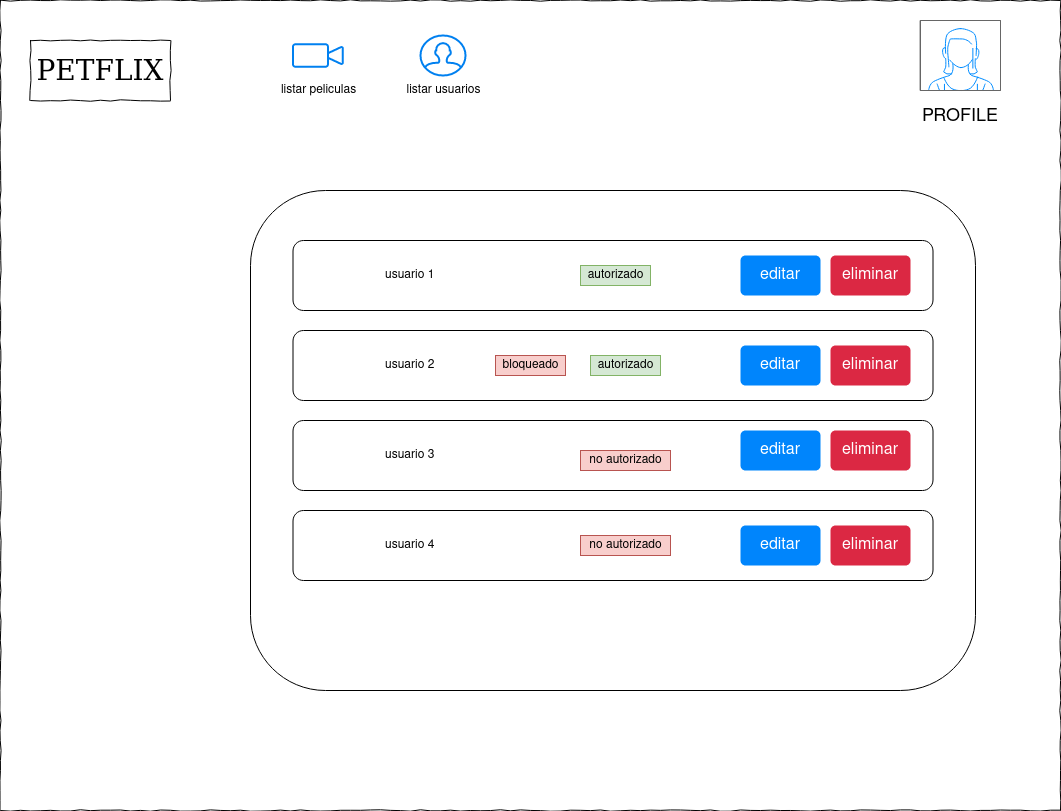

The diagram above was exported from draw.io. Its source (the exported page's mxGraphModel, read from the mxfile embedded in the PNG):
<mxGraphModel dx="1422" dy="767" grid="1" gridSize="10" guides="1" tooltips="1" connect="1" arrows="1" fold="1" page="1" pageScale="1" pageWidth="850" pageHeight="1100" math="0" shadow="0">
  <root>
    <mxCell id="KCuhl4u1vpnwB1PPrfXR-0" />
    <mxCell id="KCuhl4u1vpnwB1PPrfXR-1" parent="KCuhl4u1vpnwB1PPrfXR-0" />
    <mxCell id="o1X83N5EgSmeh00XsK1p-0" value="" style="whiteSpace=wrap;html=1;rounded=0;shadow=0;labelBackgroundColor=none;strokeColor=#000000;strokeWidth=1;fillColor=none;fontFamily=Verdana;fontSize=12;fontColor=#000000;align=center;comic=1;" parent="KCuhl4u1vpnwB1PPrfXR-1" vertex="1">
      <mxGeometry x="20" y="40" width="1060" height="810" as="geometry" />
    </mxCell>
    <mxCell id="8Tei26gGsdK9u4spqUmm-0" value="" style="verticalLabelPosition=bottom;shadow=0;dashed=0;align=center;html=1;verticalAlign=top;strokeWidth=1;shape=mxgraph.mockup.containers.userFemale;strokeColor=#666666;strokeColor2=#008cff;" parent="KCuhl4u1vpnwB1PPrfXR-1" vertex="1">
      <mxGeometry x="940" y="60" width="80" height="70" as="geometry" />
    </mxCell>
    <mxCell id="JLExk3I-oT9T_krXz2jy-0" value="&lt;font style=&quot;font-size: 18px&quot;&gt;PROFILE&lt;/font&gt;" style="text;html=1;strokeColor=none;fillColor=none;align=center;verticalAlign=middle;whiteSpace=wrap;rounded=0;fontSize=26;fontColor=#000000;" parent="KCuhl4u1vpnwB1PPrfXR-1" vertex="1">
      <mxGeometry x="950" y="140" width="60" height="30" as="geometry" />
    </mxCell>
    <mxCell id="nIRi8s7MnIy7FhdX5ayg-0" value="PETFLIX" style="whiteSpace=wrap;html=1;rounded=0;shadow=0;labelBackgroundColor=none;strokeWidth=1;fontFamily=Verdana;fontSize=28;align=center;comic=1;" parent="KCuhl4u1vpnwB1PPrfXR-1" vertex="1">
      <mxGeometry x="50" y="80" width="140" height="60" as="geometry" />
    </mxCell>
    <mxCell id="pzFtN4531ZCz0MZhWeBH-4" value="" style="rounded=1;whiteSpace=wrap;html=1;" parent="KCuhl4u1vpnwB1PPrfXR-1" vertex="1">
      <mxGeometry x="270" y="230" width="725" height="500" as="geometry" />
    </mxCell>
    <mxCell id="pzFtN4531ZCz0MZhWeBH-5" value="&amp;nbsp;&amp;nbsp;&amp;nbsp;&amp;nbsp;&amp;nbsp;&amp;nbsp;&amp;nbsp;&amp;nbsp;&amp;nbsp;&amp;nbsp;&amp;nbsp;&amp;nbsp;&amp;nbsp;&amp;nbsp;&amp;nbsp;&amp;nbsp;&amp;nbsp;&amp;nbsp;&amp;nbsp;&amp;nbsp;&amp;nbsp;&amp;nbsp;&amp;nbsp;&amp;nbsp;&amp;nbsp;&amp;nbsp; usuario 1" style="rounded=1;whiteSpace=wrap;html=1;align=left;" parent="KCuhl4u1vpnwB1PPrfXR-1" vertex="1">
      <mxGeometry x="312.5" y="280" width="640" height="70" as="geometry" />
    </mxCell>
    <mxCell id="RJbSI1nXIjKz74TKC_K0-0" value="editar" style="html=1;shadow=0;dashed=0;shape=mxgraph.bootstrap.rrect;rSize=5;strokeColor=none;strokeWidth=1;fillColor=#0085FC;fontColor=#FFFFFF;whiteSpace=wrap;align=center;verticalAlign=middle;spacingLeft=0;fontStyle=0;fontSize=16;spacing=5;" parent="KCuhl4u1vpnwB1PPrfXR-1" vertex="1">
      <mxGeometry x="760" y="295" width="80" height="40" as="geometry" />
    </mxCell>
    <mxCell id="RJbSI1nXIjKz74TKC_K0-1" value="eliminar" style="html=1;shadow=0;dashed=0;shape=mxgraph.bootstrap.rrect;rSize=5;strokeColor=none;strokeWidth=1;fillColor=#DB2843;fontColor=#FFFFFF;whiteSpace=wrap;align=center;verticalAlign=middle;spacingLeft=0;fontStyle=0;fontSize=16;spacing=5;" parent="KCuhl4u1vpnwB1PPrfXR-1" vertex="1">
      <mxGeometry x="850" y="295" width="80" height="40" as="geometry" />
    </mxCell>
    <mxCell id="RJbSI1nXIjKz74TKC_K0-2" value="&amp;nbsp;&amp;nbsp;&amp;nbsp;&amp;nbsp;&amp;nbsp;&amp;nbsp;&amp;nbsp;&amp;nbsp;&amp;nbsp;&amp;nbsp;&amp;nbsp;&amp;nbsp;&amp;nbsp;&amp;nbsp;&amp;nbsp;&amp;nbsp;&amp;nbsp;&amp;nbsp;&amp;nbsp;&amp;nbsp;&amp;nbsp;&amp;nbsp;&amp;nbsp;&amp;nbsp;&amp;nbsp;&amp;nbsp; usuario 2" style="rounded=1;whiteSpace=wrap;html=1;align=left;" parent="KCuhl4u1vpnwB1PPrfXR-1" vertex="1">
      <mxGeometry x="312.5" y="370" width="640" height="70" as="geometry" />
    </mxCell>
    <mxCell id="RJbSI1nXIjKz74TKC_K0-3" value="editar" style="html=1;shadow=0;dashed=0;shape=mxgraph.bootstrap.rrect;rSize=5;strokeColor=none;strokeWidth=1;fillColor=#0085FC;fontColor=#FFFFFF;whiteSpace=wrap;align=center;verticalAlign=middle;spacingLeft=0;fontStyle=0;fontSize=16;spacing=5;" parent="KCuhl4u1vpnwB1PPrfXR-1" vertex="1">
      <mxGeometry x="760" y="385" width="80" height="40" as="geometry" />
    </mxCell>
    <mxCell id="RJbSI1nXIjKz74TKC_K0-4" value="eliminar" style="html=1;shadow=0;dashed=0;shape=mxgraph.bootstrap.rrect;rSize=5;strokeColor=none;strokeWidth=1;fillColor=#DB2843;fontColor=#FFFFFF;whiteSpace=wrap;align=center;verticalAlign=middle;spacingLeft=0;fontStyle=0;fontSize=16;spacing=5;" parent="KCuhl4u1vpnwB1PPrfXR-1" vertex="1">
      <mxGeometry x="850" y="385" width="80" height="40" as="geometry" />
    </mxCell>
    <mxCell id="RJbSI1nXIjKz74TKC_K0-5" value="&amp;nbsp;&amp;nbsp;&amp;nbsp;&amp;nbsp;&amp;nbsp;&amp;nbsp;&amp;nbsp;&amp;nbsp;&amp;nbsp;&amp;nbsp;&amp;nbsp;&amp;nbsp;&amp;nbsp;&amp;nbsp;&amp;nbsp;&amp;nbsp;&amp;nbsp;&amp;nbsp;&amp;nbsp;&amp;nbsp;&amp;nbsp;&amp;nbsp;&amp;nbsp;&amp;nbsp;&amp;nbsp;&amp;nbsp; usuario 3" style="rounded=1;whiteSpace=wrap;html=1;align=left;" parent="KCuhl4u1vpnwB1PPrfXR-1" vertex="1">
      <mxGeometry x="312.5" y="460" width="640" height="70" as="geometry" />
    </mxCell>
    <mxCell id="RJbSI1nXIjKz74TKC_K0-6" value="editar" style="html=1;shadow=0;dashed=0;shape=mxgraph.bootstrap.rrect;rSize=5;strokeColor=none;strokeWidth=1;fillColor=#0085FC;fontColor=#FFFFFF;whiteSpace=wrap;align=center;verticalAlign=middle;spacingLeft=0;fontStyle=0;fontSize=16;spacing=5;" parent="KCuhl4u1vpnwB1PPrfXR-1" vertex="1">
      <mxGeometry x="760" y="470" width="80" height="40" as="geometry" />
    </mxCell>
    <mxCell id="RJbSI1nXIjKz74TKC_K0-7" value="eliminar" style="html=1;shadow=0;dashed=0;shape=mxgraph.bootstrap.rrect;rSize=5;strokeColor=none;strokeWidth=1;fillColor=#DB2843;fontColor=#FFFFFF;whiteSpace=wrap;align=center;verticalAlign=middle;spacingLeft=0;fontStyle=0;fontSize=16;spacing=5;" parent="KCuhl4u1vpnwB1PPrfXR-1" vertex="1">
      <mxGeometry x="850" y="470" width="80" height="40" as="geometry" />
    </mxCell>
    <mxCell id="RJbSI1nXIjKz74TKC_K0-8" value="&amp;nbsp;&amp;nbsp;&amp;nbsp;&amp;nbsp;&amp;nbsp;&amp;nbsp;&amp;nbsp;&amp;nbsp;&amp;nbsp;&amp;nbsp;&amp;nbsp;&amp;nbsp;&amp;nbsp;&amp;nbsp;&amp;nbsp;&amp;nbsp;&amp;nbsp;&amp;nbsp;&amp;nbsp;&amp;nbsp;&amp;nbsp;&amp;nbsp;&amp;nbsp;&amp;nbsp;&amp;nbsp;&amp;nbsp; usuario 4" style="rounded=1;whiteSpace=wrap;html=1;align=left;" parent="KCuhl4u1vpnwB1PPrfXR-1" vertex="1">
      <mxGeometry x="312.5" y="550" width="640" height="70" as="geometry" />
    </mxCell>
    <mxCell id="RJbSI1nXIjKz74TKC_K0-9" value="editar" style="html=1;shadow=0;dashed=0;shape=mxgraph.bootstrap.rrect;rSize=5;strokeColor=none;strokeWidth=1;fillColor=#0085FC;fontColor=#FFFFFF;whiteSpace=wrap;align=center;verticalAlign=middle;spacingLeft=0;fontStyle=0;fontSize=16;spacing=5;" parent="KCuhl4u1vpnwB1PPrfXR-1" vertex="1">
      <mxGeometry x="760" y="565" width="80" height="40" as="geometry" />
    </mxCell>
    <mxCell id="RJbSI1nXIjKz74TKC_K0-10" value="eliminar" style="html=1;shadow=0;dashed=0;shape=mxgraph.bootstrap.rrect;rSize=5;strokeColor=none;strokeWidth=1;fillColor=#DB2843;fontColor=#FFFFFF;whiteSpace=wrap;align=center;verticalAlign=middle;spacingLeft=0;fontStyle=0;fontSize=16;spacing=5;" parent="KCuhl4u1vpnwB1PPrfXR-1" vertex="1">
      <mxGeometry x="850" y="565" width="80" height="40" as="geometry" />
    </mxCell>
    <mxCell id="EsBr9oDcjnFYTO0FMm7R-0" value="autorizado" style="text;html=1;align=center;verticalAlign=middle;resizable=0;points=[];autosize=1;strokeColor=#82b366;fillColor=#d5e8d4;" parent="KCuhl4u1vpnwB1PPrfXR-1" vertex="1">
      <mxGeometry x="600" y="305" width="70" height="20" as="geometry" />
    </mxCell>
    <mxCell id="EsBr9oDcjnFYTO0FMm7R-1" value="no autorizado" style="text;html=1;align=center;verticalAlign=middle;resizable=0;points=[];autosize=1;strokeColor=#b85450;fillColor=#f8cecc;" parent="KCuhl4u1vpnwB1PPrfXR-1" vertex="1">
      <mxGeometry x="600" y="490" width="90" height="20" as="geometry" />
    </mxCell>
    <mxCell id="EsBr9oDcjnFYTO0FMm7R-2" value="no autorizado" style="text;html=1;align=center;verticalAlign=middle;resizable=0;points=[];autosize=1;strokeColor=#b85450;fillColor=#f8cecc;" parent="KCuhl4u1vpnwB1PPrfXR-1" vertex="1">
      <mxGeometry x="600" y="575" width="90" height="20" as="geometry" />
    </mxCell>
    <mxCell id="EsBr9oDcjnFYTO0FMm7R-3" value="autorizado" style="text;html=1;align=center;verticalAlign=middle;resizable=0;points=[];autosize=1;strokeColor=#82b366;fillColor=#d5e8d4;" parent="KCuhl4u1vpnwB1PPrfXR-1" vertex="1">
      <mxGeometry x="610" y="395" width="70" height="20" as="geometry" />
    </mxCell>
    <mxCell id="EsBr9oDcjnFYTO0FMm7R-4" value="bloqueado" style="text;html=1;align=center;verticalAlign=middle;resizable=0;points=[];autosize=1;strokeColor=#b85450;fillColor=#f8cecc;" parent="KCuhl4u1vpnwB1PPrfXR-1" vertex="1">
      <mxGeometry x="515" y="395" width="70" height="20" as="geometry" />
    </mxCell>
    <mxCell id="EsBr9oDcjnFYTO0FMm7R-5" value="" style="html=1;verticalLabelPosition=bottom;align=center;labelBackgroundColor=#ffffff;verticalAlign=top;strokeWidth=2;strokeColor=#0080F0;shadow=0;dashed=0;shape=mxgraph.ios7.icons.video_conversation;" parent="KCuhl4u1vpnwB1PPrfXR-1" vertex="1">
      <mxGeometry x="312.5" y="83.75" width="50" height="22.5" as="geometry" />
    </mxCell>
    <mxCell id="EsBr9oDcjnFYTO0FMm7R-6" value="listar peliculas" style="text;html=1;align=center;verticalAlign=middle;resizable=0;points=[];autosize=1;strokeColor=none;fillColor=none;" parent="KCuhl4u1vpnwB1PPrfXR-1" vertex="1">
      <mxGeometry x="292.5" y="120" width="90" height="20" as="geometry" />
    </mxCell>
    <mxCell id="dEjBVfbjYcwdB2Sss7Z8-0" value="" style="html=1;verticalLabelPosition=bottom;align=center;labelBackgroundColor=#ffffff;verticalAlign=top;strokeWidth=2;strokeColor=#0080F0;shadow=0;dashed=0;shape=mxgraph.ios7.icons.user;" parent="KCuhl4u1vpnwB1PPrfXR-1" vertex="1">
      <mxGeometry x="440" y="75" width="45" height="40" as="geometry" />
    </mxCell>
    <mxCell id="dEjBVfbjYcwdB2Sss7Z8-1" value="listar usuarios" style="text;html=1;align=center;verticalAlign=middle;resizable=0;points=[];autosize=1;strokeColor=none;fillColor=none;" parent="KCuhl4u1vpnwB1PPrfXR-1" vertex="1">
      <mxGeometry x="417.5" y="120" width="90" height="20" as="geometry" />
    </mxCell>
  </root>
</mxGraphModel>